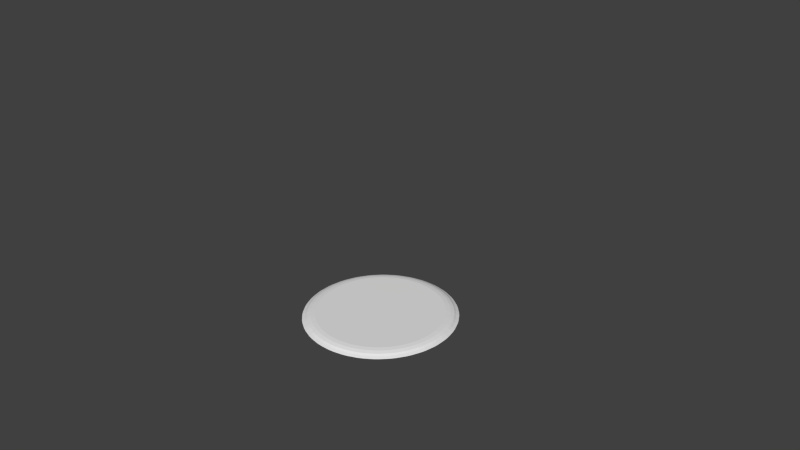 # Source: cookie_9.blend  (saved by Blender 2.71.0; exported with 4.5.12 LTS)
import bpy
from mathutils import Matrix  # noqa: F401  (used for matrix-valued properties, if any)

bpy.ops.wm.read_factory_settings(use_empty=True)
scene = bpy.context.scene
scene.name = 'Scene'

# ---- collections
col_collection_1 = bpy.data.collections.new('Collection 1'); scene.collection.children.link(col_collection_1)

# ---- world
world_world = bpy.data.worlds.new('World'); scene.world = world_world
world_world.color = (0.05088, 0.05088, 0.05088)
world_world.use_sun_shadow = False
world_world.sun_shadow_jitter_overblur = 0.0
world_world.cycles.sampling_method = 'MANUAL'
world_world.cycles.sample_map_resolution = 256

# ---- cameras
cam_camera = bpy.data.cameras.new('Camera')
cam_camera.clip_end = 100.0
cam_camera.lens = 35.0
cam_camera.sensor_width = 32.0
cam_camera.sensor_height = 18.0
cam_camera.ortho_scale = 7.314
cam_camera.dof.focus_distance = 0.0
cam_camera.dof.aperture_fstop = 128.0

# ---- meshes
me_sphere = bpy.data.meshes.new('Sphere')
me_sphere.from_pydata([(-0.2947, 5.589, -16.38), (-0.3232, 5.729, -16.73), (-0.7175, 5.651, -16.73), (-0.69, 5.51, -16.38), (-0.2391, 5.309, -16.1), (-0.6344, 5.231, -16.1), (-0.373, 4.95, -15.96), (-0.7697, 5.873, -17.1), (-0.3598, 5.954, -17.1), (-1.365, 5.305, -16.38), (-1.42, 5.438, -16.73), (-1.792, 5.284, -16.73), (-1.737, 5.151, -16.38), (-1.256, 5.042, -16.1), (-1.628, 4.888, -16.1), (-1.317, 4.663, -15.96), (-1.886, 5.491, -17.1), (-1.5, 5.651, -17.1), (-2.359, 4.819, -16.38), (-2.439, 4.938, -16.73), (-2.773, 4.714, -16.73), (-2.694, 4.595, -16.38), (-2.201, 4.582, -16.1), (-2.536, 4.358, -16.1), (-2.187, 4.198, -15.96), (-2.907, 4.899, -17.1), (-2.559, 5.132, -17.1), (-3.239, 4.147, -16.38), (-3.341, 4.249, -16.73), (-3.625, 3.964, -16.73), (-3.524, 3.863, -16.38), (-3.038, 3.946, -16.1), (-3.323, 3.661, -16.1), (-2.949, 3.573, -15.96), (-3.792, 4.12, -17.1), (-3.497, 4.415, -17.1), (-3.971, 3.317, -16.38), (-4.091, 3.397, -16.73), (-4.315, 3.062, -16.73), (-4.195, 2.982, -16.38), (-3.735, 3.159, -16.1), (-3.959, 2.824, -16.1), (-3.575, 2.81, -15.96), (-4.508, 3.182, -17.1), (-4.276, 3.53, -17.1), (-4.528, 2.36, -16.38), (-4.661, 2.415, -16.73), (-4.814, 2.043, -16.73), (-4.682, 1.988, -16.38), (-4.265, 2.251, -16.1), (-4.419, 1.879, -16.1), (-4.04, 1.94, -15.96), (-5.028, 2.123, -17.1), (-4.868, 2.509, -17.1), (-4.887, 1.313, -16.38), (-5.028, 1.341, -16.73), (-5.106, 0.9465, -16.73), (-4.965, 0.918, -16.38), (-4.607, 1.258, -16.1), (-4.686, 0.8625, -16.1), (-4.326, 0.9964, -15.96), (-5.331, 0.9832, -17.1), (-5.25, 1.393, -17.1), (-5.034, 0.2163, -16.38), (-5.178, 0.2158, -16.73), (-5.178, -0.1862, -16.73), (-5.034, -0.1867, -16.38), (-4.75, 0.2163, -16.1), (-4.75, -0.1867, -16.1), (-4.423, 0.01478, -15.96), (-5.406, -0.1942, -17.1), (-5.406, 0.2237, -17.1), (-4.965, -0.8885, -16.38), (-5.106, -0.917, -16.73), (-5.028, -1.311, -16.73), (-4.887, -1.284, -16.38), (-4.686, -0.8329, -16.1), (-4.607, -1.228, -16.1), (-4.326, -0.9668, -15.96), (-5.25, -1.364, -17.1), (-5.331, -0.9536, -17.1), (-4.682, -1.959, -16.38), (-4.814, -2.014, -16.73), (-4.661, -2.385, -16.73), (-4.528, -2.331, -16.38), (-4.419, -1.85, -16.1), (-4.265, -2.222, -16.1), (-4.04, -1.911, -15.96), (-4.868, -2.48, -17.1), (-5.028, -2.094, -17.1), (-4.195, -2.953, -16.38), (-4.315, -3.033, -16.73), (-4.091, -3.367, -16.73), (-3.971, -3.288, -16.38), (-3.959, -2.795, -16.1), (-3.735, -3.13, -16.1), (-3.575, -2.781, -15.96), (-4.276, -3.5, -17.1), (-4.508, -3.153, -17.1), (-3.524, -3.833, -16.38), (-3.625, -3.935, -16.73), (-3.341, -4.219, -16.73), (-3.239, -4.118, -16.38), (-3.323, -3.632, -16.1), (-3.038, -3.917, -16.1), (-2.949, -3.543, -15.96), (-3.497, -4.386, -17.1), (-3.792, -4.09, -17.1), (-2.694, -4.565, -16.38), (-2.773, -4.685, -16.73), (-2.439, -4.908, -16.73), (-2.359, -4.789, -16.38), (-2.536, -4.328, -16.1), (-2.201, -4.552, -16.1), (-2.187, -4.169, -15.96), (-2.559, -5.102, -17.1), (-2.907, -4.87, -17.1), (-1.737, -5.122, -16.38), (-1.792, -5.254, -16.73), (-1.42, -5.408, -16.73), (-1.365, -5.276, -16.38), (-1.628, -4.858, -16.1), (-1.256, -5.013, -16.1), (-1.317, -4.634, -15.96), (-1.5, -5.622, -17.1), (-1.886, -5.462, -17.1), (-0.69, -5.481, -16.38), (-0.7175, -5.621, -16.73), (-0.3232, -5.7, -16.73), (-0.2947, -5.559, -16.38), (-0.6344, -5.201, -16.1), (-0.2391, -5.28, -16.1), (-0.373, -4.92, -15.96), (-0.3599, -5.925, -17.1), (-0.7697, -5.843, -17.1), (0.4071, -5.628, -16.38), (0.4075, -5.772, -16.73), (0.8096, -5.772, -16.73), (0.8101, -5.628, -16.38), (0.4071, -5.343, -16.1), (0.8101, -5.343, -16.1), (0.6086, -5.017, -15.96), (0.8175, -6.0, -17.1), (0.3996, -6.0, -17.1), (1.512, -5.559, -16.38), (1.54, -5.7, -16.73), (1.935, -5.621, -16.73), (1.907, -5.481, -16.38), (1.456, -5.28, -16.1), (1.852, -5.201, -16.1), (1.59, -4.92, -15.96), (1.987, -5.843, -17.1), (1.577, -5.925, -17.1), (2.582, -5.276, -16.38), (2.637, -5.408, -16.73), (3.009, -5.254, -16.73), (2.954, -5.122, -16.38), (2.473, -5.013, -16.1), (2.845, -4.858, -16.1), (2.534, -4.634, -15.96), (3.103, -5.462, -17.1), (2.717, -5.622, -17.1), (3.576, -4.789, -16.38), (3.656, -4.908, -16.73), (3.991, -4.685, -16.73), (3.911, -4.565, -16.38), (3.418, -4.552, -16.1), (3.753, -4.328, -16.1), (3.404, -4.169, -15.96), (4.124, -4.87, -17.1), (3.776, -5.102, -17.1), (4.456, -4.118, -16.38), (4.558, -4.219, -16.73), (4.842, -3.935, -16.73), (4.741, -3.833, -16.38), (4.255, -3.917, -16.1), (4.54, -3.632, -16.1), (4.166, -3.543, -15.96), (5.009, -4.09, -17.1), (4.714, -4.386, -17.1), (5.189, -3.288, -16.38), (5.308, -3.367, -16.73), (5.532, -3.033, -16.73), (5.413, -2.953, -16.38), (4.952, -3.13, -16.1), (5.176, -2.795, -16.1), (4.792, -2.781, -15.96), (5.725, -3.153, -17.1), (5.493, -3.5, -17.1), (5.745, -2.331, -16.38), (5.878, -2.385, -16.73), (6.032, -2.014, -16.73), (5.899, -1.959, -16.38), (5.482, -2.222, -16.1), (5.636, -1.85, -16.1), (5.257, -1.911, -15.96), (6.245, -2.094, -17.1), (6.085, -2.48, -17.1), (6.104, -1.284, -16.38), (6.245, -1.311, -16.73), (6.323, -0.917, -16.73), (6.182, -0.8885, -16.38), (5.825, -1.228, -16.1), (5.903, -0.8329, -16.1), (5.543, -0.9668, -15.96), (6.548, -0.9537, -17.1), (6.467, -1.364, -17.1), (6.252, -0.1867, -16.38), (6.395, -0.1863, -16.73), (6.395, 0.2158, -16.73), (6.252, 0.2163, -16.38), (5.967, -0.1867, -16.1), (5.967, 0.2163, -16.1), (5.64, 0.01477, -15.96), (6.623, 0.2237, -17.1), (6.623, -0.1942, -17.1), (6.182, 0.918, -16.38), (6.323, 0.9465, -16.73), (6.245, 1.341, -16.73), (6.104, 1.313, -16.38), (5.903, 0.8625, -16.1), (5.825, 1.258, -16.1), (5.543, 0.9964, -15.96), (6.467, 1.393, -17.1), (6.548, 0.9832, -17.1), (5.899, 1.988, -16.38), (6.032, 2.043, -16.73), (5.878, 2.415, -16.73), (5.745, 2.36, -16.38), (5.636, 1.879, -16.1), (5.482, 2.251, -16.1), (5.257, 1.94, -15.96), (6.085, 2.509, -17.1), (6.245, 2.123, -17.1), (5.413, 2.982, -16.38), (5.532, 3.062, -16.73), (5.308, 3.397, -16.73), (5.189, 3.317, -16.38), (5.176, 2.824, -16.1), (4.952, 3.159, -16.1), (4.792, 2.81, -15.96), (5.493, 3.53, -17.1), (5.725, 3.182, -17.1), (4.741, 3.863, -16.38), (4.842, 3.964, -16.73), (4.558, 4.249, -16.73), (4.456, 4.147, -16.38), (4.54, 3.661, -16.1), (4.255, 3.946, -16.1), (4.166, 3.573, -15.96), (4.714, 4.415, -17.1), (5.009, 4.12, -17.1), (3.911, 4.595, -16.38), (3.991, 4.714, -16.73), (3.656, 4.938, -16.73), (3.576, 4.819, -16.38), (3.753, 4.358, -16.1), (3.418, 4.582, -16.1), (3.404, 4.198, -15.96), (3.776, 5.132, -17.1), (4.124, 4.899, -17.1), (2.954, 5.151, -16.38), (3.009, 5.284, -16.73), (2.637, 5.438, -16.73), (2.582, 5.305, -16.38), (2.845, 4.888, -16.1), (2.473, 5.042, -16.1), (2.534, 4.663, -15.96), (2.717, 5.651, -17.1), (3.103, 5.491, -17.1), (1.907, 5.51, -16.38), (1.935, 5.651, -16.73), (1.54, 5.729, -16.73), (1.512, 5.589, -16.38), (1.852, 5.231, -16.1), (1.456, 5.309, -16.1), (1.59, 4.95, -15.96), (1.577, 5.954, -17.1), (1.987, 5.873, -17.1), (0.4071, 5.658, -16.38), (0.8101, 5.658, -16.38), (0.8096, 5.801, -16.73), (0.4075, 5.801, -16.73), (0.6086, 5.046, -15.96), (0.8101, 5.373, -16.1), (0.4071, 5.373, -16.1), (0.3996, 6.029, -17.1), (0.8175, 6.029, -17.1)], [], [(12, 18, 22, 14), (6, 15, 24, 33, 42, 51, 60, 69, 78, 87, 96, 105, 114, 123, 132, 141, 150, 159, 168, 177, 186, 195, 204, 213, 222, 231, 240, 249, 258, 267, 276, 283), (3, 9, 13, 5), (17, 10, 2, 7), (26, 19, 11, 16), (21, 27, 31, 23), (35, 28, 20, 25), (30, 36, 40, 32), (44, 37, 29, 34), (39, 45, 49, 41), (53, 46, 38, 43), (48, 54, 58, 50), (62, 55, 47, 52), (57, 63, 67, 59), (71, 64, 56, 61), (66, 72, 76, 68), (80, 73, 65, 70), (75, 81, 85, 77), (89, 82, 74, 79), (84, 90, 94, 86), (98, 91, 83, 88), (93, 99, 103, 95), (107, 100, 92, 97), (102, 108, 112, 104), (116, 109, 101, 106), (111, 117, 121, 113), (125, 118, 110, 115), (120, 126, 130, 122), (134, 127, 119, 124), (129, 135, 139, 131), (143, 136, 128, 133), (138, 144, 148, 140), (152, 145, 137, 142), (147, 153, 157, 149), (161, 154, 146, 151), (156, 162, 166, 158), (170, 163, 155, 160), (165, 171, 175, 167), (179, 172, 164, 169), (174, 180, 184, 176), (188, 181, 173, 178), (183, 189, 193, 185), (197, 190, 182, 187), (192, 198, 202, 194), (206, 199, 191, 196), (201, 207, 211, 203), (215, 208, 200, 205), (210, 216, 220, 212), (224, 217, 209, 214), (219, 225, 229, 221), (233, 226, 218, 223), (228, 234, 238, 230), (242, 235, 227, 232), (237, 243, 247, 239), (251, 244, 236, 241), (246, 252, 256, 248), (260, 253, 245, 250), (255, 261, 265, 257), (269, 262, 254, 259), (264, 270, 274, 266), (278, 271, 263, 268), (273, 280, 284, 275), (287, 281, 272, 277), (279, 0, 4, 285), (0, 1, 2, 3), (4, 5, 6), (9, 10, 11, 12), (13, 14, 15), (18, 19, 20, 21), (22, 23, 24), (27, 28, 29, 30), (31, 32, 33), (36, 37, 38, 39), (40, 41, 42), (45, 46, 47, 48), (49, 50, 51), (54, 55, 56, 57), (58, 59, 60), (63, 64, 65, 66), (67, 68, 69), (72, 73, 74, 75), (76, 77, 78), (81, 82, 83, 84), (85, 86, 87), (90, 91, 92, 93), (94, 95, 96), (99, 100, 101, 102), (103, 104, 105), (108, 109, 110, 111), (112, 113, 114), (117, 118, 119, 120), (121, 122, 123), (126, 127, 128, 129), (130, 131, 132), (135, 136, 137, 138), (139, 140, 141), (144, 145, 146, 147), (148, 149, 150), (153, 154, 155, 156), (157, 158, 159), (162, 163, 164, 165), (166, 167, 168), (171, 172, 173, 174), (175, 176, 177), (180, 181, 182, 183), (184, 185, 186), (189, 190, 191, 192), (193, 194, 195), (198, 199, 200, 201), (202, 203, 204), (207, 208, 209, 210), (211, 212, 213), (216, 217, 218, 219), (220, 221, 222), (225, 226, 227, 228), (229, 230, 231), (234, 235, 236, 237), (238, 239, 240), (243, 244, 245, 246), (247, 248, 249), (252, 253, 254, 255), (256, 257, 258), (261, 262, 263, 264), (265, 266, 267), (270, 271, 272, 273), (274, 275, 276), (279, 280, 281, 282), (283, 284, 285), (284, 280, 279, 285), (282, 1, 0, 279), (3, 5, 4, 0), (6, 283, 285, 4), (2, 10, 9, 3), (12, 14, 13, 9), (15, 6, 5, 13), (11, 19, 18, 12), (21, 23, 22, 18), (24, 15, 14, 22), (20, 28, 27, 21), (30, 32, 31, 27), (33, 24, 23, 31), (29, 37, 36, 30), (39, 41, 40, 36), (42, 33, 32, 40), (38, 46, 45, 39), (48, 50, 49, 45), (51, 42, 41, 49), (47, 55, 54, 48), (57, 59, 58, 54), (60, 51, 50, 58), (56, 64, 63, 57), (66, 68, 67, 63), (69, 60, 59, 67), (65, 73, 72, 66), (75, 77, 76, 72), (78, 69, 68, 76), (74, 82, 81, 75), (84, 86, 85, 81), (87, 78, 77, 85), (83, 91, 90, 84), (93, 95, 94, 90), (96, 87, 86, 94), (92, 100, 99, 93), (102, 104, 103, 99), (105, 96, 95, 103), (101, 109, 108, 102), (111, 113, 112, 108), (114, 105, 104, 112), (110, 118, 117, 111), (120, 122, 121, 117), (123, 114, 113, 121), (119, 127, 126, 120), (129, 131, 130, 126), (132, 123, 122, 130), (128, 136, 135, 129), (138, 140, 139, 135), (141, 132, 131, 139), (137, 145, 144, 138), (147, 149, 148, 144), (150, 141, 140, 148), (146, 154, 153, 147), (156, 158, 157, 153), (159, 150, 149, 157), (155, 163, 162, 156), (165, 167, 166, 162), (168, 159, 158, 166), (164, 172, 171, 165), (174, 176, 175, 171), (177, 168, 167, 175), (173, 181, 180, 174), (183, 185, 184, 180), (186, 177, 176, 184), (182, 190, 189, 183), (192, 194, 193, 189), (195, 186, 185, 193), (191, 199, 198, 192), (201, 203, 202, 198), (204, 195, 194, 202), (200, 208, 207, 201), (210, 212, 211, 207), (213, 204, 203, 211), (209, 217, 216, 210), (219, 221, 220, 216), (222, 213, 212, 220), (218, 226, 225, 219), (228, 230, 229, 225), (231, 222, 221, 229), (227, 235, 234, 228), (237, 239, 238, 234), (240, 231, 230, 238), (236, 244, 243, 237), (246, 248, 247, 243), (249, 240, 239, 247), (245, 253, 252, 246), (255, 257, 256, 252), (258, 249, 248, 256), (254, 262, 261, 255), (264, 266, 265, 261), (267, 258, 257, 265), (263, 271, 270, 264), (273, 275, 274, 270), (276, 267, 266, 274), (272, 281, 280, 273), (283, 276, 275, 284), (7, 2, 1, 8), (281, 287, 286, 282), (16, 11, 10, 17), (25, 20, 19, 26), (34, 29, 28, 35), (43, 38, 37, 44), (52, 47, 46, 53), (61, 56, 55, 62), (70, 65, 64, 71), (79, 74, 73, 80), (88, 83, 82, 89), (97, 92, 91, 98), (106, 101, 100, 107), (115, 110, 109, 116), (124, 119, 118, 125), (133, 128, 127, 134), (142, 137, 136, 143), (151, 146, 145, 152), (160, 155, 154, 161), (169, 164, 163, 170), (178, 173, 172, 179), (187, 182, 181, 188), (196, 191, 190, 197), (205, 200, 199, 206), (214, 209, 208, 215), (223, 218, 217, 224), (232, 227, 226, 233), (241, 236, 235, 242), (250, 245, 244, 251), (259, 254, 253, 260), (268, 263, 262, 269), (277, 272, 271, 278), (8, 1, 282, 286)])
_uv = me_sphere.uv_layers.new(name='UVMap')
_uv.uv.foreach_set('vector', [0.6328, 0.801, 0.6257, 0.7927, 0.6286, 0.7873, 0.635, 0.7948, 0.6497, 0.7995, 0.639, 0.7913, 0.6293, 0.7801, 0.6211, 0.7664, 0.6145, 0.7506, 0.6099, 0.7335, 0.6074, 0.7156, 0.6072, 0.6977, 0.6093, 0.6804, 0.6135, 0.6644, 0.6198, 0.6503, 0.6278, 0.6387, 0.6373, 0.63, 0.6479, 0.6245, 0.6591, 0.6224, 0.6707, 0.6239, 0.682, 0.6289, 0.6927, 0.6371, 0.7024, 0.6483, 0.7107, 0.662, 0.7173, 0.6778, 0.7218, 0.6949, 0.7243, 0.7129, 0.7245, 0.7308, 0.7224, 0.7481, 0.7182, 0.7642, 0.7119, 0.7782, 0.7039, 0.7898, 0.6944, 0.7985, 0.6838, 0.804, 0.6725, 0.806, 0.661, 0.8045, 0.6449, 0.8111, 0.6371, 0.8051, 0.6392, 0.7988, 0.6463, 0.8042, 0.6339, 0.8149, 0.6351, 0.8112, 0.6436, 0.8177, 0.6428, 0.8218, 0.6212, 0.8012, 0.6229, 0.798, 0.6306, 0.8069, 0.6293, 0.8106, 0.6219, 0.7875, 0.6158, 0.7774, 0.6194, 0.7731, 0.6249, 0.7822, 0.6102, 0.7842, 0.6124, 0.7816, 0.619, 0.7925, 0.6171, 0.7956, 0.6127, 0.7712, 0.6079, 0.7596, 0.612, 0.7566, 0.6163, 0.767, 0.6014, 0.7645, 0.6039, 0.7627, 0.6091, 0.7751, 0.6069, 0.7776, 0.6055, 0.7527, 0.6021, 0.7401, 0.6067, 0.7385, 0.6097, 0.7498, 0.5951, 0.7428, 0.5978, 0.7418, 0.6014, 0.7554, 0.5989, 0.7571, 0.6006, 0.7327, 0.5988, 0.7196, 0.6036, 0.7194, 0.6052, 0.7312, 0.5914, 0.72, 0.5943, 0.7199, 0.5962, 0.734, 0.5935, 0.7349, 0.5983, 0.712, 0.5981, 0.6989, 0.6029, 0.7001, 0.603, 0.712, 0.5907, 0.697, 0.5935, 0.6977, 0.5937, 0.7119, 0.5908, 0.7119, 0.5985, 0.6914, 0.6, 0.6787, 0.6046, 0.6814, 0.6033, 0.6928, 0.5928, 0.6746, 0.5956, 0.6762, 0.5939, 0.6899, 0.5911, 0.689, 0.6013, 0.6717, 0.6045, 0.66, 0.6087, 0.6639, 0.6059, 0.6745, 0.5977, 0.6538, 0.6003, 0.6562, 0.597, 0.6689, 0.5942, 0.6671, 0.6066, 0.6536, 0.6112, 0.6433, 0.615, 0.6484, 0.6109, 0.6577, 0.6053, 0.6353, 0.6076, 0.6384, 0.6026, 0.6496, 0.6001, 0.647, 0.6142, 0.6378, 0.6201, 0.6293, 0.6233, 0.6354, 0.618, 0.6431, 0.6152, 0.6198, 0.6171, 0.6235, 0.6107, 0.6327, 0.6085, 0.6295, 0.6238, 0.625, 0.6308, 0.6186, 0.6332, 0.6255, 0.6269, 0.6312, 0.627, 0.608, 0.6284, 0.6121, 0.6209, 0.619, 0.6191, 0.6152, 0.635, 0.6156, 0.6428, 0.6116, 0.6443, 0.6189, 0.6373, 0.6225, 0.6403, 0.6002, 0.6413, 0.6046, 0.6329, 0.609, 0.6315, 0.6048, 0.6474, 0.61, 0.6557, 0.6085, 0.6563, 0.616, 0.6488, 0.6173, 0.6547, 0.5969, 0.655, 0.6013, 0.6461, 0.603, 0.6453, 0.5985, 0.6605, 0.6084, 0.6689, 0.6095, 0.6686, 0.6169, 0.661, 0.6159, 0.6694, 0.598, 0.6692, 0.6024, 0.6601, 0.6012, 0.6598, 0.5967, 0.6738, 0.6109, 0.6821, 0.6145, 0.6809, 0.6215, 0.6734, 0.6182, 0.684, 0.6036, 0.6832, 0.6078, 0.6743, 0.6039, 0.6745, 0.5995, 0.6868, 0.6173, 0.6946, 0.6233, 0.6925, 0.6297, 0.6854, 0.6242, 0.6979, 0.6134, 0.6966, 0.6172, 0.6881, 0.6107, 0.689, 0.6066, 0.6989, 0.6274, 0.706, 0.6357, 0.7031, 0.6411, 0.6967, 0.6336, 0.7105, 0.6271, 0.7088, 0.6304, 0.7011, 0.6215, 0.7025, 0.6178, 0.7098, 0.6409, 0.7159, 0.651, 0.7123, 0.6553, 0.7068, 0.6462, 0.7215, 0.6442, 0.7194, 0.6468, 0.7128, 0.6359, 0.7146, 0.6327, 0.7191, 0.6572, 0.7239, 0.6688, 0.7197, 0.6718, 0.7154, 0.6614, 0.7303, 0.6639, 0.7279, 0.6658, 0.7226, 0.6533, 0.7249, 0.6508, 0.7263, 0.6757, 0.7296, 0.6883, 0.7251, 0.69, 0.7221, 0.6786, 0.7367, 0.6857, 0.734, 0.6866, 0.7303, 0.673, 0.7329, 0.6714, 0.7311, 0.6957, 0.7329, 0.7089, 0.7281, 0.7091, 0.7265, 0.6972, 0.7403, 0.7085, 0.7375, 0.7086, 0.7355, 0.6944, 0.7383, 0.6936, 0.7335, 0.7165, 0.7336, 0.7296, 0.7288, 0.7284, 0.7287, 0.7165, 0.7411, 0.7315, 0.7382, 0.7308, 0.738, 0.7165, 0.7409, 0.7166, 0.7332, 0.7371, 0.7317, 0.7498, 0.7271, 0.7471, 0.7285, 0.7357, 0.739, 0.7539, 0.7362, 0.7523, 0.7378, 0.7386, 0.7407, 0.7395, 0.7304, 0.7569, 0.7273, 0.7686, 0.723, 0.7646, 0.7258, 0.754, 0.734, 0.7748, 0.7314, 0.7724, 0.7348, 0.7597, 0.7375, 0.7615, 0.725, 0.775, 0.7204, 0.7853, 0.7167, 0.7801, 0.7208, 0.7708, 0.7264, 0.7933, 0.7241, 0.7902, 0.7291, 0.779, 0.7316, 0.7816, 0.7174, 0.7907, 0.7115, 0.7992, 0.7084, 0.7931, 0.7137, 0.7854, 0.7165, 0.8088, 0.7146, 0.8051, 0.721, 0.7959, 0.7232, 0.7991, 0.7078, 0.8036, 0.7008, 0.8099, 0.6985, 0.8031, 0.7048, 0.7973, 0.7046, 0.8206, 0.7032, 0.8165, 0.7107, 0.8096, 0.7125, 0.8134, 0.6966, 0.8129, 0.6888, 0.8169, 0.6873, 0.8096, 0.6943, 0.806, 0.6912, 0.8282, 0.6903, 0.8239, 0.6987, 0.8196, 0.7, 0.8238, 0.6842, 0.8185, 0.676, 0.8199, 0.6754, 0.8124, 0.6828, 0.8112, 0.6769, 0.8315, 0.6766, 0.8271, 0.6855, 0.8255, 0.6863, 0.8299, 0.6712, 0.82, 0.6627, 0.8189, 0.663, 0.8115, 0.6707, 0.8126, 0.6623, 0.8303, 0.6625, 0.8259, 0.6716, 0.8271, 0.6718, 0.8316, 0.6579, 0.8175, 0.6496, 0.8139, 0.6508, 0.8069, 0.6583, 0.8102, 0.6496, 0.8139, 0.6485, 0.8206, 0.6436, 0.8177, 0.6449, 0.8111, 0.6508, 0.8069, 0.6463, 0.8042, 0.6497, 0.7995, 0.6371, 0.8051, 0.6351, 0.8112, 0.6306, 0.8069, 0.6328, 0.801, 0.6392, 0.7988, 0.635, 0.7948, 0.639, 0.7913, 0.6257, 0.7927, 0.6229, 0.798, 0.619, 0.7925, 0.6219, 0.7875, 0.6286, 0.7873, 0.6249, 0.7822, 0.6293, 0.7801, 0.6158, 0.7774, 0.6124, 0.7816, 0.6091, 0.7751, 0.6127, 0.7712, 0.6194, 0.7731, 0.6163, 0.767, 0.6211, 0.7664, 0.6079, 0.7596, 0.6039, 0.7627, 0.6014, 0.7554, 0.6055, 0.7527, 0.612, 0.7566, 0.6097, 0.7498, 0.6145, 0.7506, 0.6021, 0.7401, 0.5978, 0.7418, 0.5962, 0.734, 0.6006, 0.7327, 0.6067, 0.7385, 0.6052, 0.7312, 0.6099, 0.7335, 0.5988, 0.7196, 0.5943, 0.7199, 0.5937, 0.7119, 0.5983, 0.712, 0.6036, 0.7194, 0.603, 0.712, 0.6074, 0.7156, 0.5981, 0.6989, 0.5935, 0.6977, 0.5939, 0.6899, 0.5985, 0.6914, 0.6029, 0.7001, 0.6033, 0.6928, 0.6072, 0.6977, 0.6, 0.6787, 0.5956, 0.6762, 0.597, 0.6689, 0.6013, 0.6717, 0.6046, 0.6814, 0.6059, 0.6745, 0.6093, 0.6804, 0.6045, 0.66, 0.6003, 0.6562, 0.6026, 0.6496, 0.6066, 0.6536, 0.6087, 0.6639, 0.6109, 0.6577, 0.6135, 0.6644, 0.6112, 0.6433, 0.6076, 0.6384, 0.6107, 0.6327, 0.6142, 0.6378, 0.615, 0.6484, 0.618, 0.6431, 0.6198, 0.6503, 0.6201, 0.6293, 0.6171, 0.6235, 0.6209, 0.619, 0.6238, 0.625, 0.6233, 0.6354, 0.6269, 0.6312, 0.6278, 0.6387, 0.6308, 0.6186, 0.6284, 0.6121, 0.6329, 0.609, 0.635, 0.6156, 0.6332, 0.6255, 0.6373, 0.6225, 0.6373, 0.63, 0.6428, 0.6116, 0.6413, 0.6046, 0.6461, 0.603, 0.6474, 0.61, 0.6443, 0.6189, 0.6488, 0.6173, 0.6479, 0.6245, 0.6557, 0.6085, 0.655, 0.6013, 0.6601, 0.6012, 0.6605, 0.6084, 0.6563, 0.616, 0.661, 0.6159, 0.6591, 0.6224, 0.6689, 0.6095, 0.6692, 0.6024, 0.6743, 0.6039, 0.6738, 0.6109, 0.6686, 0.6169, 0.6734, 0.6182, 0.6707, 0.6239, 0.6821, 0.6145, 0.6832, 0.6078, 0.6881, 0.6107, 0.6868, 0.6173, 0.6809, 0.6215, 0.6854, 0.6242, 0.682, 0.6289, 0.6946, 0.6233, 0.6966, 0.6172, 0.7011, 0.6215, 0.6989, 0.6274, 0.6925, 0.6297, 0.6967, 0.6336, 0.6927, 0.6371, 0.706, 0.6357, 0.7088, 0.6304, 0.7128, 0.6359, 0.7098, 0.6409, 0.7031, 0.6411, 0.7068, 0.6462, 0.7024, 0.6483, 0.7159, 0.651, 0.7194, 0.6468, 0.7226, 0.6533, 0.7191, 0.6572, 0.7123, 0.6553, 0.7154, 0.6614, 0.7107, 0.662, 0.7239, 0.6688, 0.7279, 0.6658, 0.7303, 0.673, 0.7263, 0.6757, 0.7197, 0.6718, 0.7221, 0.6786, 0.7173, 0.6778, 0.7296, 0.6883, 0.734, 0.6866, 0.7355, 0.6944, 0.7311, 0.6957, 0.7251, 0.69, 0.7265, 0.6972, 0.7218, 0.6949, 0.7329, 0.7089, 0.7375, 0.7086, 0.738, 0.7165, 0.7335, 0.7165, 0.7281, 0.7091, 0.7287, 0.7165, 0.7243, 0.7129, 0.7336, 0.7296, 0.7382, 0.7308, 0.7378, 0.7386, 0.7332, 0.7371, 0.7288, 0.7284, 0.7285, 0.7357, 0.7245, 0.7308, 0.7317, 0.7498, 0.7362, 0.7523, 0.7348, 0.7597, 0.7304, 0.7569, 0.7271, 0.7471, 0.7258, 0.754, 0.7224, 0.7481, 0.7273, 0.7686, 0.7314, 0.7724, 0.7291, 0.779, 0.725, 0.775, 0.723, 0.7646, 0.7208, 0.7708, 0.7182, 0.7642, 0.7204, 0.7853, 0.7241, 0.7902, 0.721, 0.7959, 0.7174, 0.7907, 0.7167, 0.7801, 0.7137, 0.7854, 0.7119, 0.7782, 0.7115, 0.7992, 0.7146, 0.8051, 0.7107, 0.8096, 0.7078, 0.8036, 0.7084, 0.7931, 0.7048, 0.7973, 0.7039, 0.7898, 0.7008, 0.8099, 0.7032, 0.8165, 0.6987, 0.8196, 0.6966, 0.8129, 0.6985, 0.8031, 0.6943, 0.806, 0.6944, 0.7985, 0.6888, 0.8169, 0.6903, 0.8239, 0.6855, 0.8255, 0.6842, 0.8185, 0.6873, 0.8096, 0.6828, 0.8112, 0.6838, 0.804, 0.676, 0.8199, 0.6766, 0.8271, 0.6716, 0.8271, 0.6712, 0.82, 0.6754, 0.8124, 0.6707, 0.8126, 0.6725, 0.806, 0.6579, 0.8175, 0.6627, 0.8189, 0.6625, 0.8259, 0.6574, 0.8245, 0.661, 0.8045, 0.663, 0.8115, 0.6583, 0.8102, 0.663, 0.8115, 0.6627, 0.8189, 0.6579, 0.8175, 0.6583, 0.8102, 0.6574, 0.8245, 0.6485, 0.8206, 0.6496, 0.8139, 0.6579, 0.8175, 0.6449, 0.8111, 0.6463, 0.8042, 0.6508, 0.8069, 0.6496, 0.8139, 0.6497, 0.7995, 0.661, 0.8045, 0.6583, 0.8102, 0.6508, 0.8069, 0.6436, 0.8177, 0.6351, 0.8112, 0.6371, 0.8051, 0.6449, 0.8111, 0.6328, 0.801, 0.635, 0.7948, 0.6392, 0.7988, 0.6371, 0.8051, 0.639, 0.7913, 0.6497, 0.7995, 0.6463, 0.8042, 0.6392, 0.7988, 0.6306, 0.8069, 0.6229, 0.798, 0.6257, 0.7927, 0.6328, 0.801, 0.6219, 0.7875, 0.6249, 0.7822, 0.6286, 0.7873, 0.6257, 0.7927, 0.6293, 0.7801, 0.639, 0.7913, 0.635, 0.7948, 0.6286, 0.7873, 0.619, 0.7925, 0.6124, 0.7816, 0.6158, 0.7774, 0.6219, 0.7875, 0.6127, 0.7712, 0.6163, 0.767, 0.6194, 0.7731, 0.6158, 0.7774, 0.6211, 0.7664, 0.6293, 0.7801, 0.6249, 0.7822, 0.6194, 0.7731, 0.6091, 0.7751, 0.6039, 0.7627, 0.6079, 0.7596, 0.6127, 0.7712, 0.6055, 0.7527, 0.6097, 0.7498, 0.612, 0.7566, 0.6079, 0.7596, 0.6145, 0.7506, 0.6211, 0.7664, 0.6163, 0.767, 0.612, 0.7566, 0.6014, 0.7554, 0.5978, 0.7418, 0.6021, 0.7401, 0.6055, 0.7527, 0.6006, 0.7327, 0.6052, 0.7312, 0.6067, 0.7385, 0.6021, 0.7401, 0.6099, 0.7335, 0.6145, 0.7506, 0.6097, 0.7498, 0.6067, 0.7385, 0.5962, 0.734, 0.5943, 0.7199, 0.5988, 0.7196, 0.6006, 0.7327, 0.5983, 0.712, 0.603, 0.712, 0.6036, 0.7194, 0.5988, 0.7196, 0.6074, 0.7156, 0.6099, 0.7335, 0.6052, 0.7312, 0.6036, 0.7194, 0.5937, 0.7119, 0.5935, 0.6977, 0.5981, 0.6989, 0.5983, 0.712, 0.5985, 0.6914, 0.6033, 0.6928, 0.6029, 0.7001, 0.5981, 0.6989, 0.6072, 0.6977, 0.6074, 0.7156, 0.603, 0.712, 0.6029, 0.7001, 0.5939, 0.6899, 0.5956, 0.6762, 0.6, 0.6787, 0.5985, 0.6914, 0.6013, 0.6717, 0.6059, 0.6745, 0.6046, 0.6814, 0.6, 0.6787, 0.6093, 0.6804, 0.6072, 0.6977, 0.6033, 0.6928, 0.6046, 0.6814, 0.597, 0.6689, 0.6003, 0.6562, 0.6045, 0.66, 0.6013, 0.6717, 0.6066, 0.6536, 0.6109, 0.6577, 0.6087, 0.6639, 0.6045, 0.66, 0.6135, 0.6644, 0.6093, 0.6804, 0.6059, 0.6745, 0.6087, 0.6639, 0.6026, 0.6496, 0.6076, 0.6384, 0.6112, 0.6433, 0.6066, 0.6536, 0.6142, 0.6378, 0.618, 0.6431, 0.615, 0.6484, 0.6112, 0.6433, 0.6198, 0.6503, 0.6135, 0.6644, 0.6109, 0.6577, 0.615, 0.6484, 0.6107, 0.6327, 0.6171, 0.6235, 0.6201, 0.6293, 0.6142, 0.6378, 0.6238, 0.625, 0.6269, 0.6312, 0.6233, 0.6354, 0.6201, 0.6293, 0.6278, 0.6387, 0.6198, 0.6503, 0.618, 0.6431, 0.6233, 0.6354, 0.6209, 0.619, 0.6284, 0.6121, 0.6308, 0.6186, 0.6238, 0.625, 0.635, 0.6156, 0.6373, 0.6225, 0.6332, 0.6255, 0.6308, 0.6186, 0.6373, 0.63, 0.6278, 0.6387, 0.6269, 0.6312, 0.6332, 0.6255, 0.6329, 0.609, 0.6413, 0.6046, 0.6428, 0.6116, 0.635, 0.6156, 0.6474, 0.61, 0.6488, 0.6173, 0.6443, 0.6189, 0.6428, 0.6116, 0.6479, 0.6245, 0.6373, 0.63, 0.6373, 0.6225, 0.6443, 0.6189, 0.6461, 0.603, 0.655, 0.6013, 0.6557, 0.6085, 0.6474, 0.61, 0.6605, 0.6084, 0.661, 0.6159, 0.6563, 0.616, 0.6557, 0.6085, 0.6591, 0.6224, 0.6479, 0.6245, 0.6488, 0.6173, 0.6563, 0.616, 0.6601, 0.6012, 0.6692, 0.6024, 0.6689, 0.6095, 0.6605, 0.6084, 0.6738, 0.6109, 0.6734, 0.6182, 0.6686, 0.6169, 0.6689, 0.6095, 0.6707, 0.6239, 0.6591, 0.6224, 0.661, 0.6159, 0.6686, 0.6169, 0.6743, 0.6039, 0.6832, 0.6078, 0.6821, 0.6145, 0.6738, 0.6109, 0.6868, 0.6173, 0.6854, 0.6242, 0.6809, 0.6215, 0.6821, 0.6145, 0.682, 0.6289, 0.6707, 0.6239, 0.6734, 0.6182, 0.6809, 0.6215, 0.6881, 0.6107, 0.6966, 0.6172, 0.6946, 0.6233, 0.6868, 0.6173, 0.6989, 0.6274, 0.6967, 0.6336, 0.6925, 0.6297, 0.6946, 0.6233, 0.6927, 0.6371, 0.682, 0.6289, 0.6854, 0.6242, 0.6925, 0.6297, 0.7011, 0.6215, 0.7088, 0.6304, 0.706, 0.6357, 0.6989, 0.6274, 0.7098, 0.6409, 0.7068, 0.6462, 0.7031, 0.6411, 0.706, 0.6357, 0.7024, 0.6483, 0.6927, 0.6371, 0.6967, 0.6336, 0.7031, 0.6411, 0.7128, 0.6359, 0.7194, 0.6468, 0.7159, 0.651, 0.7098, 0.6409, 0.7191, 0.6572, 0.7154, 0.6614, 0.7123, 0.6553, 0.7159, 0.651, 0.7107, 0.662, 0.7024, 0.6483, 0.7068, 0.6462, 0.7123, 0.6553, 0.7226, 0.6533, 0.7279, 0.6658, 0.7239, 0.6688, 0.7191, 0.6572, 0.7263, 0.6757, 0.7221, 0.6786, 0.7197, 0.6718, 0.7239, 0.6688, 0.7173, 0.6778, 0.7107, 0.662, 0.7154, 0.6614, 0.7197, 0.6718, 0.7303, 0.673, 0.734, 0.6866, 0.7296, 0.6883, 0.7263, 0.6757, 0.7311, 0.6957, 0.7265, 0.6972, 0.7251, 0.69, 0.7296, 0.6883, 0.7218, 0.6949, 0.7173, 0.6778, 0.7221, 0.6786, 0.7251, 0.69, 0.7355, 0.6944, 0.7375, 0.7086, 0.7329, 0.7089, 0.7311, 0.6957, 0.7335, 0.7165, 0.7287, 0.7165, 0.7281, 0.7091, 0.7329, 0.7089, 0.7243, 0.7129, 0.7218, 0.6949, 0.7265, 0.6972, 0.7281, 0.7091, 0.738, 0.7165, 0.7382, 0.7308, 0.7336, 0.7296, 0.7335, 0.7165, 0.7332, 0.7371, 0.7285, 0.7357, 0.7288, 0.7284, 0.7336, 0.7296, 0.7245, 0.7308, 0.7243, 0.7129, 0.7287, 0.7165, 0.7288, 0.7284, 0.7378, 0.7386, 0.7362, 0.7523, 0.7317, 0.7498, 0.7332, 0.7371, 0.7304, 0.7569, 0.7258, 0.754, 0.7271, 0.7471, 0.7317, 0.7498, 0.7224, 0.7481, 0.7245, 0.7308, 0.7285, 0.7357, 0.7271, 0.7471, 0.7348, 0.7597, 0.7314, 0.7724, 0.7273, 0.7686, 0.7304, 0.7569, 0.725, 0.775, 0.7208, 0.7708, 0.723, 0.7646, 0.7273, 0.7686, 0.7182, 0.7642, 0.7224, 0.7481, 0.7258, 0.754, 0.723, 0.7646, 0.7291, 0.779, 0.7241, 0.7902, 0.7204, 0.7853, 0.725, 0.775, 0.7174, 0.7907, 0.7137, 0.7854, 0.7167, 0.7801, 0.7204, 0.7853, 0.7119, 0.7782, 0.7182, 0.7642, 0.7208, 0.7708, 0.7167, 0.7801, 0.721, 0.7959, 0.7146, 0.8051, 0.7115, 0.7992, 0.7174, 0.7907, 0.7078, 0.8036, 0.7048, 0.7973, 0.7084, 0.7931, 0.7115, 0.7992, 0.7039, 0.7898, 0.7119, 0.7782, 0.7137, 0.7854, 0.7084, 0.7931, 0.7107, 0.8096, 0.7032, 0.8165, 0.7008, 0.8099, 0.7078, 0.8036, 0.6966, 0.8129, 0.6943, 0.806, 0.6985, 0.8031, 0.7008, 0.8099, 0.6944, 0.7985, 0.7039, 0.7898, 0.7048, 0.7973, 0.6985, 0.8031, 0.6987, 0.8196, 0.6903, 0.8239, 0.6888, 0.8169, 0.6966, 0.8129, 0.6842, 0.8185, 0.6828, 0.8112, 0.6873, 0.8096, 0.6888, 0.8169, 0.6838, 0.804, 0.6944, 0.7985, 0.6943, 0.806, 0.6873, 0.8096, 0.6855, 0.8255, 0.6766, 0.8271, 0.676, 0.8199, 0.6842, 0.8185, 0.6712, 0.82, 0.6707, 0.8126, 0.6754, 0.8124, 0.676, 0.8199, 0.6725, 0.806, 0.6838, 0.804, 0.6828, 0.8112, 0.6754, 0.8124, 0.6716, 0.8271, 0.6625, 0.8259, 0.6627, 0.8189, 0.6712, 0.82, 0.661, 0.8045, 0.6725, 0.806, 0.6707, 0.8126, 0.663, 0.8115, 0.6428, 0.8218, 0.6436, 0.8177, 0.6485, 0.8206, 0.6477, 0.8247, 0.6625, 0.8259, 0.6623, 0.8303, 0.6571, 0.8289, 0.6574, 0.8245, 0.6293, 0.8106, 0.6306, 0.8069, 0.6351, 0.8112, 0.6339, 0.8149, 0.6171, 0.7956, 0.619, 0.7925, 0.6229, 0.798, 0.6212, 0.8012, 0.6069, 0.7776, 0.6091, 0.7751, 0.6124, 0.7816, 0.6102, 0.7842, 0.5989, 0.7571, 0.6014, 0.7554, 0.6039, 0.7627, 0.6014, 0.7645, 0.5935, 0.7349, 0.5962, 0.734, 0.5978, 0.7418, 0.5951, 0.7428, 0.5908, 0.7119, 0.5937, 0.7119, 0.5943, 0.7199, 0.5914, 0.72, 0.5911, 0.689, 0.5939, 0.6899, 0.5935, 0.6977, 0.5907, 0.697, 0.5942, 0.6671, 0.597, 0.6689, 0.5956, 0.6762, 0.5928, 0.6746, 0.6001, 0.647, 0.6026, 0.6496, 0.6003, 0.6562, 0.5977, 0.6538, 0.6085, 0.6295, 0.6107, 0.6327, 0.6076, 0.6384, 0.6053, 0.6353, 0.6191, 0.6152, 0.6209, 0.619, 0.6171, 0.6235, 0.6152, 0.6198, 0.6315, 0.6048, 0.6329, 0.609, 0.6284, 0.6121, 0.627, 0.608, 0.6453, 0.5985, 0.6461, 0.603, 0.6413, 0.6046, 0.6403, 0.6002, 0.6598, 0.5967, 0.6601, 0.6012, 0.655, 0.6013, 0.6547, 0.5969, 0.6745, 0.5995, 0.6743, 0.6039, 0.6692, 0.6024, 0.6694, 0.598, 0.689, 0.6066, 0.6881, 0.6107, 0.6832, 0.6078, 0.684, 0.6036, 0.7025, 0.6178, 0.7011, 0.6215, 0.6966, 0.6172, 0.6979, 0.6134, 0.7146, 0.6327, 0.7128, 0.6359, 0.7088, 0.6304, 0.7105, 0.6271, 0.7249, 0.6508, 0.7226, 0.6533, 0.7194, 0.6468, 0.7215, 0.6442, 0.7329, 0.6714, 0.7303, 0.673, 0.7279, 0.6658, 0.7303, 0.6639, 0.7383, 0.6936, 0.7355, 0.6944, 0.734, 0.6866, 0.7367, 0.6857, 0.7409, 0.7166, 0.738, 0.7165, 0.7375, 0.7086, 0.7403, 0.7085, 0.7407, 0.7395, 0.7378, 0.7386, 0.7382, 0.7308, 0.7411, 0.7315, 0.7375, 0.7615, 0.7348, 0.7597, 0.7362, 0.7523, 0.739, 0.7539, 0.7316, 0.7816, 0.7291, 0.779, 0.7314, 0.7724, 0.734, 0.7748, 0.7232, 0.7991, 0.721, 0.7959, 0.7241, 0.7902, 0.7264, 0.7933, 0.7125, 0.8134, 0.7107, 0.8096, 0.7146, 0.8051, 0.7165, 0.8088, 0.7, 0.8238, 0.6987, 0.8196, 0.7032, 0.8165, 0.7046, 0.8206, 0.6863, 0.8299, 0.6855, 0.8255, 0.6903, 0.8239, 0.6912, 0.8282, 0.6718, 0.8316, 0.6716, 0.8271, 0.6766, 0.8271, 0.6769, 0.8315, 0.6477, 0.8247, 0.6485, 0.8206, 0.6574, 0.8245, 0.6571, 0.8289])
me_sphere.use_remesh_preserve_volume = False
me_sphere.use_remesh_preserve_attributes = False
me_sphere.use_mirror_vertex_groups = False
me_sphere.update()

# ---- objects
ob_sphere = bpy.data.objects.new('Sphere', me_sphere)
ob_camera = bpy.data.objects.new('Camera', cam_camera)

# ---- transforms, parenting, visibility, modifiers, constraints
ob_sphere.location = (0.0, 0.0, 0.0)
ob_sphere.scale = (0.1722, 0.1722, 0.04997)
ob_sphere.lineart.crease_threshold = 0.0
ob_camera.location = (7.481, -6.508, 5.344)
ob_camera.rotation_euler = (1.109, 0.01082, 0.8149)
ob_camera.lock_rotations_4d = False
ob_camera.empty_display_type = 'ARROWS'
ob_camera.color = (0.0, 0.0, 0.0, 0.0)
ob_camera.display_type = 'WIRE'
ob_camera.lineart.crease_threshold = 0.0

# ---- collection membership
col_collection_1.objects.link(ob_sphere)
col_collection_1.objects.link(ob_camera)

# ---- scene / render settings (as saved in the file)
scene.camera = ob_camera
scene.frame_start = 1; scene.frame_end = 250; scene.frame_set(1)
scene.render.engine = 'BLENDER_EEVEE_NEXT'
scene.render.resolution_percentage = 50
scene.render.dither_intensity = 0.0
scene.cycles.use_denoising = False
scene.cycles.samples = 10
scene.cycles.sampling_pattern = 'TABULATED_SOBOL'
scene.cycles.light_sampling_threshold = 0.0
scene.cycles.use_adaptive_sampling = False
scene.cycles.use_light_tree = False
scene.cycles.blur_glossy = 0.0
scene.cycles.volume_bounces = 1
scene.cycles.pixel_filter_type = 'GAUSSIAN'
scene.cycles.sample_clamp_indirect = 0.0
scene.view_settings.view_transform = 'Standard'
bpy.context.view_layer.update()

# ---- added for rendering (the .blend has no usable light): sun
light_auto_sun = bpy.data.lights.new('AutoSun', 'SUN')
light_auto_sun.energy = 3.0
light_auto_sun.angle = 0.0523599
ob_auto_sun = bpy.data.objects.new('AutoSun', light_auto_sun)
scene.collection.objects.link(ob_auto_sun)
ob_auto_sun.rotation_euler = (0.872665, 0.174533, 0.523599)
bpy.context.view_layer.update()
